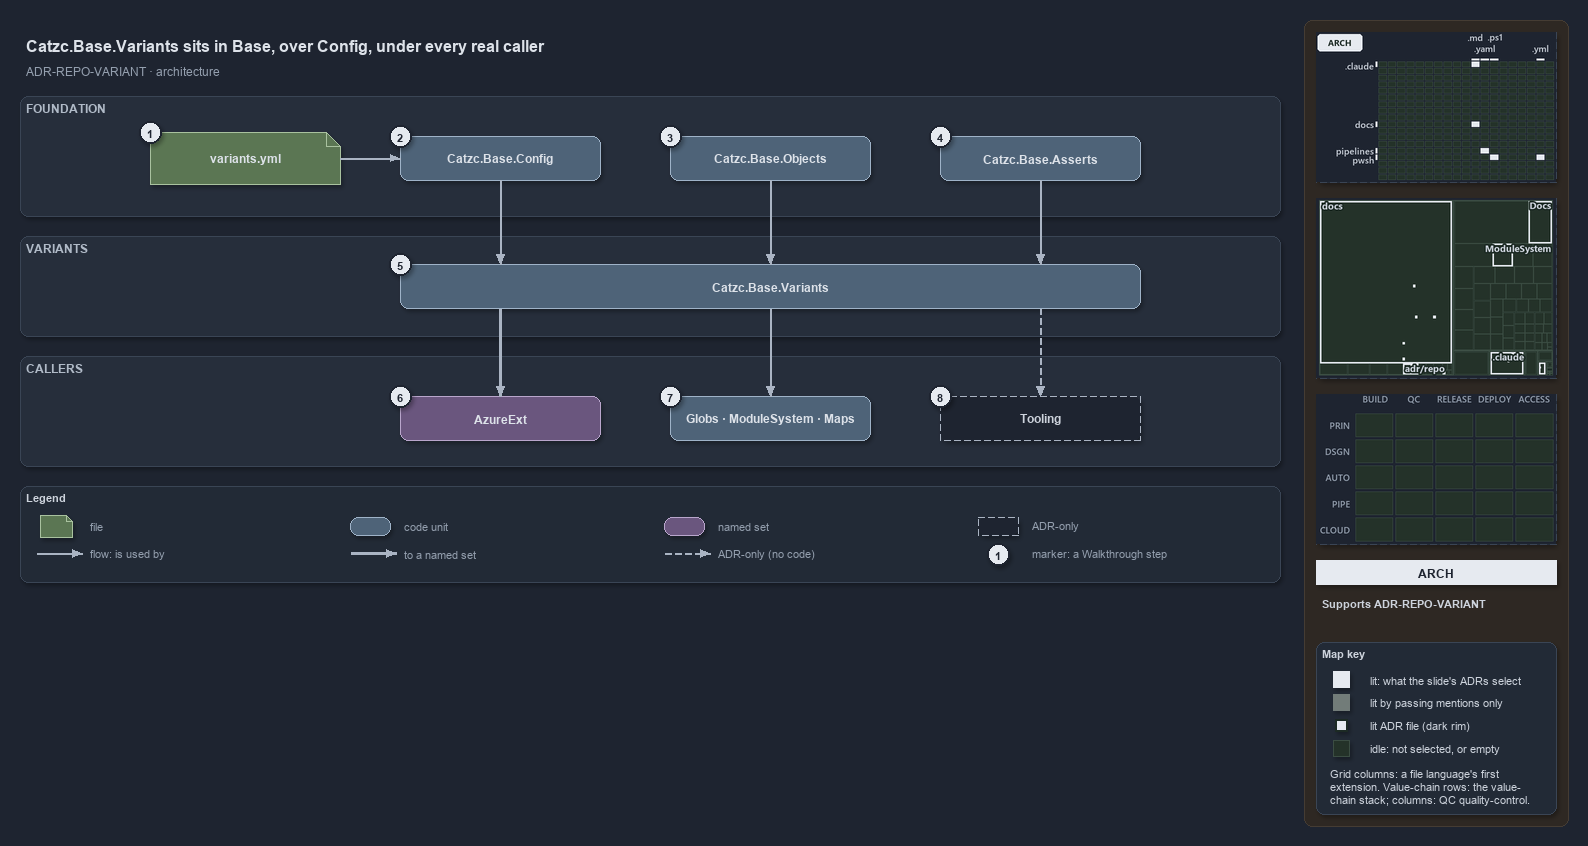

The diagram above was exported from draw.io. Its source (the exported page's mxGraphModel, read from the mxfile embedded in the PNG):
<mxGraphModel dx="1024" dy="768" grid="0" gridSize="10" guides="1" tooltips="1" connect="1" arrows="1" fold="1" page="1" pageScale="1" pageWidth="1572" pageHeight="648" background="#1E2430" math="0" shadow="1">
  <root>
    <mxCell id="0" />
    <mxCell id="1" parent="0" />
    <mxCell id="sidebar-bg" value="" style="rounded=1;arcSize=2;html=1;fillColor=#2E2823;strokeColor=#453C33;shadow=0;" vertex="1" parent="1">
      <mxGeometry x="1304" y="4" width="264" height="806" as="geometry" />
    </mxCell>
    <mxCell id="title" value="Catzc.Base.Variants sits in Base, over Config, under every real caller" style="text;html=1;align=left;verticalAlign=middle;fontSize=16;fontStyle=1;fontColor=#DDE2E9;" vertex="1" parent="1">
      <mxGeometry x="20" y="14" width="1260" height="30" as="geometry" />
    </mxCell>
    <mxCell id="subtitle" value="ADR-REPO-VARIANT &amp;#183; architecture" style="text;html=1;align=left;verticalAlign=middle;fontSize=12;fontColor=#949FAE;" vertex="1" parent="1">
      <mxGeometry x="20" y="44" width="1240" height="20" as="geometry" />
    </mxCell>
    <mxCell id="band-foundation" value="FOUNDATION" style="rounded=1;html=1;arcSize=3;fillColor=#262E3B;strokeColor=#3A4555;verticalAlign=top;align=left;spacingLeft=8;fontStyle=1;fontSize=12;fontColor=#B0BAC7;" vertex="1" parent="1">
      <mxGeometry x="20" y="80" width="1260" height="120" as="geometry" />
    </mxCell>
    <mxCell id="band-variants" value="VARIANTS" style="rounded=1;html=1;arcSize=3;fillColor=#262E3B;strokeColor=#3A4555;verticalAlign=top;align=left;spacingLeft=8;fontStyle=1;fontSize=12;fontColor=#B0BAC7;" vertex="1" parent="1">
      <mxGeometry x="20" y="220" width="1260" height="100" as="geometry" />
    </mxCell>
    <mxCell id="band-callers" value="CALLERS" style="rounded=1;html=1;arcSize=3;fillColor=#262E3B;strokeColor=#3A4555;verticalAlign=top;align=left;spacingLeft=8;fontStyle=1;fontSize=12;fontColor=#B0BAC7;" vertex="1" parent="1">
      <mxGeometry x="20" y="340" width="1260" height="110" as="geometry" />
    </mxCell>
    <mxCell id="g-file" value="&lt;b&gt;variants.yml&lt;/b&gt;" style="shape=note;size=14;whiteSpace=wrap;html=1;fillColor=#5B7653;strokeColor=#A9C29F;fontColor=#DDE2E9;fontSize=12;" vertex="1" parent="1">
      <mxGeometry x="150" y="116" width="190" height="52" as="geometry" />
    </mxCell>
    <mxCell id="g-config" value="&lt;b&gt;Catzc.Base.Config&lt;/b&gt;" style="rounded=1;whiteSpace=wrap;html=1;arcSize=20;fillColor=#4E6378;strokeColor=#9FB3C8;fontColor=#DDE2E9;fontSize=12;" vertex="1" parent="1">
      <mxGeometry x="400" y="120" width="200" height="44" as="geometry" />
    </mxCell>
    <mxCell id="g-objects" value="&lt;b&gt;Catzc.Base.Objects&lt;/b&gt;" style="rounded=1;whiteSpace=wrap;html=1;arcSize=20;fillColor=#4E6378;strokeColor=#9FB3C8;fontColor=#DDE2E9;fontSize=12;" vertex="1" parent="1">
      <mxGeometry x="670" y="120" width="200" height="44" as="geometry" />
    </mxCell>
    <mxCell id="g-asserts" value="&lt;b&gt;Catzc.Base.Asserts&lt;/b&gt;" style="rounded=1;whiteSpace=wrap;html=1;arcSize=20;fillColor=#4E6378;strokeColor=#9FB3C8;fontColor=#DDE2E9;fontSize=12;" vertex="1" parent="1">
      <mxGeometry x="940" y="120" width="200" height="44" as="geometry" />
    </mxCell>
    <mxCell id="g-variants" value="&lt;b&gt;Catzc.Base.Variants&lt;/b&gt;" style="rounded=1;whiteSpace=wrap;html=1;arcSize=20;fillColor=#4E6378;strokeColor=#9FB3C8;fontColor=#DDE2E9;fontSize=12;" vertex="1" parent="1">
      <mxGeometry x="400" y="248" width="740" height="44" as="geometry" />
    </mxCell>
    <mxCell id="g-azureext" value="&lt;b&gt;AzureExt&lt;/b&gt;" style="rounded=1;whiteSpace=wrap;html=1;arcSize=20;fillColor=#6A567E;strokeColor=#B9A6CC;fontColor=#DDE2E9;fontSize=12;" vertex="1" parent="1">
      <mxGeometry x="400" y="380" width="200" height="44" as="geometry" />
    </mxCell>
    <mxCell id="g-base-callers" value="&lt;b&gt;Globs &amp;#183; ModuleSystem &amp;#183; Maps&lt;/b&gt;" style="rounded=1;whiteSpace=wrap;html=1;arcSize=20;fillColor=#4E6378;strokeColor=#9FB3C8;fontColor=#DDE2E9;fontSize=12;" vertex="1" parent="1">
      <mxGeometry x="670" y="380" width="200" height="44" as="geometry" />
    </mxCell>
    <mxCell id="g-tooling" value="&lt;b&gt;Tooling&lt;/b&gt;" style="rounded=1;whiteSpace=wrap;html=1;arcSize=20;fillColor=#1E2430;strokeColor=#AAB4C3;dashed=1;fontColor=#CDD3DC;fontSize=12;" vertex="1" parent="1">
      <mxGeometry x="940" y="380" width="200" height="44" as="geometry" />
    </mxCell>
    <mxCell id="port-variants-top-1" value="" style="text;html=1;strokeColor=none;fillColor=none;" vertex="1" parent="1">
      <mxGeometry x="500" y="248" width="1" height="1" as="geometry" />
    </mxCell>
    <mxCell id="port-variants-bottom-1" value="" style="text;html=1;strokeColor=none;fillColor=none;" vertex="1" parent="1">
      <mxGeometry x="500" y="292" width="1" height="1" as="geometry" />
    </mxCell>
    <mxCell id="port-variants-top-2" value="" style="text;html=1;strokeColor=none;fillColor=none;" vertex="1" parent="1">
      <mxGeometry x="770" y="248" width="1" height="1" as="geometry" />
    </mxCell>
    <mxCell id="port-variants-bottom-2" value="" style="text;html=1;strokeColor=none;fillColor=none;" vertex="1" parent="1">
      <mxGeometry x="770" y="292" width="1" height="1" as="geometry" />
    </mxCell>
    <mxCell id="port-variants-top-3" value="" style="text;html=1;strokeColor=none;fillColor=none;" vertex="1" parent="1">
      <mxGeometry x="1040" y="248" width="1" height="1" as="geometry" />
    </mxCell>
    <mxCell id="port-variants-bottom-3" value="" style="text;html=1;strokeColor=none;fillColor=none;" vertex="1" parent="1">
      <mxGeometry x="1040" y="292" width="1" height="1" as="geometry" />
    </mxCell>
    <mxCell id="e-file-config" value="" style="edgeStyle=orthogonalEdgeStyle;rounded=1;html=1;endArrow=block;strokeColor=#AAB4C3;shadow=0;fontColor=#CDD3DC;" edge="1" parent="1" source="g-file" target="g-config">
      <mxGeometry relative="1" as="geometry" />
    </mxCell>
    <mxCell id="e-config-variants" value="" style="edgeStyle=orthogonalEdgeStyle;rounded=1;html=1;endArrow=block;strokeColor=#AAB4C3;shadow=0;fontColor=#CDD3DC;" edge="1" parent="1" source="g-config" target="port-variants-top-1">
      <mxGeometry relative="1" as="geometry" />
    </mxCell>
    <mxCell id="e-objects-variants" value="" style="edgeStyle=orthogonalEdgeStyle;rounded=1;html=1;endArrow=block;strokeColor=#AAB4C3;shadow=0;fontColor=#CDD3DC;" edge="1" parent="1" source="g-objects" target="port-variants-top-2">
      <mxGeometry relative="1" as="geometry" />
    </mxCell>
    <mxCell id="e-asserts-variants" value="" style="edgeStyle=orthogonalEdgeStyle;rounded=1;html=1;endArrow=block;strokeColor=#AAB4C3;shadow=0;fontColor=#CDD3DC;" edge="1" parent="1" source="g-asserts" target="port-variants-top-3">
      <mxGeometry relative="1" as="geometry" />
    </mxCell>
    <mxCell id="e-variants-azureext" value="" style="edgeStyle=orthogonalEdgeStyle;rounded=1;html=1;endArrow=block;strokeColor=#AAB4C3;strokeWidth=2.5;shadow=0;fontColor=#CDD3DC;" edge="1" parent="1" source="port-variants-bottom-1" target="g-azureext">
      <mxGeometry relative="1" as="geometry" />
    </mxCell>
    <mxCell id="e-variants-base" value="" style="edgeStyle=orthogonalEdgeStyle;rounded=1;html=1;endArrow=block;strokeColor=#AAB4C3;shadow=0;fontColor=#CDD3DC;" edge="1" parent="1" source="port-variants-bottom-2" target="g-base-callers">
      <mxGeometry relative="1" as="geometry" />
    </mxCell>
    <mxCell id="e-variants-tooling" value="" style="edgeStyle=orthogonalEdgeStyle;rounded=1;html=1;endArrow=block;strokeColor=#AAB4C3;dashed=1;shadow=0;fontColor=#CDD3DC;" edge="1" parent="1" source="port-variants-bottom-3" target="g-tooling">
      <mxGeometry relative="1" as="geometry" />
    </mxCell>
    <mxCell id="mark-1" value="1" style="ellipse;html=1;fillColor=#E6EAF0;strokeColor=#1E2430;strokeWidth=2;fontColor=#1E2430;fontStyle=1;fontSize=11;" vertex="1" parent="1">
      <mxGeometry x="139" y="105" width="22" height="22" as="geometry" />
    </mxCell>
    <mxCell id="mark-2" value="2" style="ellipse;html=1;fillColor=#E6EAF0;strokeColor=#1E2430;strokeWidth=2;fontColor=#1E2430;fontStyle=1;fontSize=11;" vertex="1" parent="1">
      <mxGeometry x="389" y="109" width="22" height="22" as="geometry" />
    </mxCell>
    <mxCell id="mark-3" value="3" style="ellipse;html=1;fillColor=#E6EAF0;strokeColor=#1E2430;strokeWidth=2;fontColor=#1E2430;fontStyle=1;fontSize=11;" vertex="1" parent="1">
      <mxGeometry x="659" y="109" width="22" height="22" as="geometry" />
    </mxCell>
    <mxCell id="mark-4" value="4" style="ellipse;html=1;fillColor=#E6EAF0;strokeColor=#1E2430;strokeWidth=2;fontColor=#1E2430;fontStyle=1;fontSize=11;" vertex="1" parent="1">
      <mxGeometry x="929" y="109" width="22" height="22" as="geometry" />
    </mxCell>
    <mxCell id="mark-5" value="5" style="ellipse;html=1;fillColor=#E6EAF0;strokeColor=#1E2430;strokeWidth=2;fontColor=#1E2430;fontStyle=1;fontSize=11;" vertex="1" parent="1">
      <mxGeometry x="389" y="237" width="22" height="22" as="geometry" />
    </mxCell>
    <mxCell id="mark-6" value="6" style="ellipse;html=1;fillColor=#E6EAF0;strokeColor=#1E2430;strokeWidth=2;fontColor=#1E2430;fontStyle=1;fontSize=11;" vertex="1" parent="1">
      <mxGeometry x="389" y="369" width="22" height="22" as="geometry" />
    </mxCell>
    <mxCell id="mark-7" value="7" style="ellipse;html=1;fillColor=#E6EAF0;strokeColor=#1E2430;strokeWidth=2;fontColor=#1E2430;fontStyle=1;fontSize=11;" vertex="1" parent="1">
      <mxGeometry x="659" y="369" width="22" height="22" as="geometry" />
    </mxCell>
    <mxCell id="mark-8" value="8" style="ellipse;html=1;fillColor=#E6EAF0;strokeColor=#1E2430;strokeWidth=2;fontColor=#1E2430;fontStyle=1;fontSize=11;" vertex="1" parent="1">
      <mxGeometry x="929" y="369" width="22" height="22" as="geometry" />
    </mxCell>
    <mxCell id="legend" value="&lt;b&gt;Legend&lt;/b&gt;" style="rounded=1;whiteSpace=wrap;html=1;arcSize=6;fillColor=#222A36;strokeColor=#3A4555;align=left;verticalAlign=top;spacing=8;fontSize=11;fontColor=#CDD3DC;" vertex="1" parent="1">
      <mxGeometry x="20" y="470" width="1260" height="96" as="geometry" />
    </mxCell>
    <mxCell id="lg-0" value="" style="shape=note;size=6;html=1;fillColor=#5B7653;strokeColor=#A9C29F;" vertex="1" parent="1">
      <mxGeometry x="40" y="499" width="32" height="22" as="geometry" />
    </mxCell>
    <mxCell id="lg-0-t" value="file" style="text;html=1;align=left;verticalAlign=middle;fontSize=11;fontColor=#949FAE;" vertex="1" parent="1">
      <mxGeometry x="84" y="499" width="260" height="20" as="geometry" />
    </mxCell>
    <mxCell id="lg-1" value="" style="rounded=1;html=1;arcSize=20;fillColor=#4E6378;strokeColor=#9FB3C8;" vertex="1" parent="1">
      <mxGeometry x="350" y="501" width="40" height="18" as="geometry" />
    </mxCell>
    <mxCell id="lg-1-t" value="code unit" style="text;html=1;align=left;verticalAlign=middle;fontSize=11;fontColor=#949FAE;" vertex="1" parent="1">
      <mxGeometry x="398" y="499" width="260" height="20" as="geometry" />
    </mxCell>
    <mxCell id="lg-2" value="" style="rounded=1;html=1;arcSize=20;fillColor=#6A567E;strokeColor=#B9A6CC;" vertex="1" parent="1">
      <mxGeometry x="664" y="501" width="40" height="18" as="geometry" />
    </mxCell>
    <mxCell id="lg-2-t" value="named set" style="text;html=1;align=left;verticalAlign=middle;fontSize=11;fontColor=#949FAE;" vertex="1" parent="1">
      <mxGeometry x="712" y="499" width="260" height="20" as="geometry" />
    </mxCell>
    <mxCell id="lg-3" value="" style="rounded=1;html=1;arcSize=20;fillColor=#1E2430;strokeColor=#AAB4C3;dashed=1;" vertex="1" parent="1">
      <mxGeometry x="978" y="501" width="40" height="18" as="geometry" />
    </mxCell>
    <mxCell id="lg-3-t" value="ADR-only" style="text;html=1;align=left;verticalAlign=middle;fontSize=11;fontColor=#949FAE;" vertex="1" parent="1">
      <mxGeometry x="1026" y="499" width="260" height="20" as="geometry" />
    </mxCell>
    <mxCell id="lg-4-a" value="" style="text;html=1;strokeColor=none;fillColor=none;" vertex="1" parent="1">
      <mxGeometry x="36" y="537" width="1" height="1" as="geometry" />
    </mxCell>
    <mxCell id="lg-4-b" value="" style="text;html=1;strokeColor=none;fillColor=none;" vertex="1" parent="1">
      <mxGeometry x="82" y="537" width="1" height="1" as="geometry" />
    </mxCell>
    <mxCell id="lg-4" value="" style="edgeStyle=orthogonalEdgeStyle;rounded=1;html=1;endArrow=block;strokeColor=#AAB4C3;shadow=0;fontColor=#CDD3DC;" edge="1" parent="1" source="lg-4-a" target="lg-4-b">
      <mxGeometry relative="1" as="geometry" />
    </mxCell>
    <mxCell id="lg-4-t" value="flow: is used by" style="text;html=1;align=left;verticalAlign=middle;fontSize=11;fontColor=#949FAE;" vertex="1" parent="1">
      <mxGeometry x="84" y="527" width="260" height="20" as="geometry" />
    </mxCell>
    <mxCell id="lg-5-a" value="" style="text;html=1;strokeColor=none;fillColor=none;" vertex="1" parent="1">
      <mxGeometry x="350" y="537" width="1" height="1" as="geometry" />
    </mxCell>
    <mxCell id="lg-5-b" value="" style="text;html=1;strokeColor=none;fillColor=none;" vertex="1" parent="1">
      <mxGeometry x="396" y="537" width="1" height="1" as="geometry" />
    </mxCell>
    <mxCell id="lg-5" value="" style="edgeStyle=orthogonalEdgeStyle;rounded=1;html=1;endArrow=block;strokeColor=#AAB4C3;strokeWidth=2.5;shadow=0;fontColor=#CDD3DC;" edge="1" parent="1" source="lg-5-a" target="lg-5-b">
      <mxGeometry relative="1" as="geometry" />
    </mxCell>
    <mxCell id="lg-5-t" value="to a named set" style="text;html=1;align=left;verticalAlign=middle;fontSize=11;fontColor=#949FAE;" vertex="1" parent="1">
      <mxGeometry x="398" y="527" width="260" height="20" as="geometry" />
    </mxCell>
    <mxCell id="lg-6-a" value="" style="text;html=1;strokeColor=none;fillColor=none;" vertex="1" parent="1">
      <mxGeometry x="664" y="537" width="1" height="1" as="geometry" />
    </mxCell>
    <mxCell id="lg-6-b" value="" style="text;html=1;strokeColor=none;fillColor=none;" vertex="1" parent="1">
      <mxGeometry x="710" y="537" width="1" height="1" as="geometry" />
    </mxCell>
    <mxCell id="lg-6" value="" style="edgeStyle=orthogonalEdgeStyle;rounded=1;html=1;endArrow=block;strokeColor=#AAB4C3;dashed=1;shadow=0;fontColor=#CDD3DC;" edge="1" parent="1" source="lg-6-a" target="lg-6-b">
      <mxGeometry relative="1" as="geometry" />
    </mxCell>
    <mxCell id="lg-6-t" value="ADR-only (no code)" style="text;html=1;align=left;verticalAlign=middle;fontSize=11;fontColor=#949FAE;" vertex="1" parent="1">
      <mxGeometry x="712" y="527" width="260" height="20" as="geometry" />
    </mxCell>
    <mxCell id="lg-7" value="1" style="ellipse;html=1;fillColor=#E6EAF0;strokeColor=#1E2430;strokeWidth=2;fontColor=#1E2430;fontStyle=1;fontSize=11;" vertex="1" parent="1">
      <mxGeometry x="987" y="527" width="22" height="22" as="geometry" />
    </mxCell>
    <mxCell id="lg-7-t" value="marker: a Walkthrough step" style="text;html=1;align=left;verticalAlign=middle;fontSize=11;fontColor=#949FAE;" vertex="1" parent="1">
      <mxGeometry x="1026" y="527" width="260" height="20" as="geometry" />
    </mxCell>
    <mxCell id="minimap-grid" value="" style="shape=image;imageAspect=0;rounded=1;arcSize=4;whiteSpace=wrap;html=1;fillColor=#262E3B;strokeColor=#3A4555;dashed=1;fontColor=#949FAE;fontSize=11;image=data:image/png,(base64 omitted: 10700 chars);" vertex="1" parent="1">
      <mxGeometry x="1316" y="16" width="240" height="150" as="geometry" />
    </mxCell>
    <mxCell id="minimap-tree" value="" style="shape=image;imageAspect=0;rounded=1;arcSize=4;whiteSpace=wrap;html=1;fillColor=#262E3B;strokeColor=#3A4555;dashed=1;fontColor=#949FAE;fontSize=11;image=data:image/png,(base64 omitted: 15952 chars);" vertex="1" parent="1">
      <mxGeometry x="1316" y="182" width="240" height="180" as="geometry" />
    </mxCell>
    <mxCell id="minimap-chain" value="" style="shape=image;imageAspect=0;rounded=1;arcSize=4;whiteSpace=wrap;html=1;fillColor=#262E3B;strokeColor=#3A4555;dashed=1;fontColor=#949FAE;fontSize=11;image=data:image/png,(base64 omitted: 11912 chars);" vertex="1" parent="1">
      <mxGeometry x="1316" y="378" width="240" height="150" as="geometry" />
    </mxCell>
    <mxCell id="lens-badge" value="ARCH" style="rounded=0;whiteSpace=wrap;html=1;align=center;verticalAlign=middle;fontSize=12;fontStyle=1;fontColor=#1E2430;fillColor=#E6EAF0;strokeColor=none;" vertex="1" parent="1">
      <mxGeometry x="1316" y="544" width="240" height="24" as="geometry" />
    </mxCell>
    <mxCell id="supports" value="&lt;b&gt;Supports&lt;/b&gt; ADR-REPO-VARIANT" style="text;html=1;whiteSpace=wrap;align=left;verticalAlign=top;fontSize=11;fontColor=#CDD3DC;" vertex="1" parent="1">
      <mxGeometry x="1316" y="576" width="240" height="38" as="geometry" />
    </mxCell>
    <mxCell id="mapkey" value="&lt;b&gt;Map key&lt;/b&gt;" style="rounded=1;arcSize=6;whiteSpace=wrap;html=1;align=left;verticalAlign=top;fontSize=11;fontColor=#CDD3DC;fillColor=#222A36;strokeColor=#3A4555;spacingLeft=8;spacingTop=2;" vertex="1" parent="1">
      <mxGeometry x="1316" y="626" width="240" height="172" as="geometry" />
    </mxCell>
    <mxCell id="mapkey-lit" value="" style="rounded=0;html=1;fillColor=#E6EAF0;strokeColor=#E6EAF0;" vertex="1" parent="1">
      <mxGeometry x="1333.0" y="655.0" width="16" height="16" as="geometry" />
    </mxCell>
    <mxCell id="mapkey-lit-text" value="lit: what the slide's ADRs select" style="text;html=1;align=left;verticalAlign=middle;fontSize=11;fontColor=#CDD3DC;" vertex="1" parent="1">
      <mxGeometry x="1364" y="653" width="184" height="20" as="geometry" />
    </mxCell>
    <mxCell id="mapkey-touched" value="" style="rounded=0;html=1;fillColor=#727C79;strokeColor=#727C79;" vertex="1" parent="1">
      <mxGeometry x="1333.0" y="678.0" width="16" height="16" as="geometry" />
    </mxCell>
    <mxCell id="mapkey-touched-text" value="lit by passing mentions only" style="text;html=1;align=left;verticalAlign=middle;fontSize=11;fontColor=#CDD3DC;" vertex="1" parent="1">
      <mxGeometry x="1364" y="676" width="184" height="20" as="geometry" />
    </mxCell>
    <mxCell id="mapkey-adr" value="" style="rounded=0;html=1;fillColor=#E6EAF0;strokeColor=#1C2A24;strokeWidth=2;" vertex="1" parent="1">
      <mxGeometry x="1335.0" y="703.0" width="12" height="12" as="geometry" />
    </mxCell>
    <mxCell id="mapkey-adr-text" value="lit ADR file (dark rim)" style="text;html=1;align=left;verticalAlign=middle;fontSize=11;fontColor=#CDD3DC;" vertex="1" parent="1">
      <mxGeometry x="1364" y="699" width="184" height="20" as="geometry" />
    </mxCell>
    <mxCell id="mapkey-idle" value="" style="rounded=0;html=1;fillColor=#243229;strokeColor=#3B4D43;" vertex="1" parent="1">
      <mxGeometry x="1333.0" y="724.0" width="16" height="16" as="geometry" />
    </mxCell>
    <mxCell id="mapkey-idle-text" value="idle: not selected, or empty" style="text;html=1;align=left;verticalAlign=middle;fontSize=11;fontColor=#CDD3DC;" vertex="1" parent="1">
      <mxGeometry x="1364" y="722" width="184" height="20" as="geometry" />
    </mxCell>
    <mxCell id="mapkey-codes" value="Grid columns: a file language's first&lt;br&gt;extension. Value-chain rows: the value-&lt;br&gt;chain stack; columns: QC quality-control." style="text;html=1;align=left;verticalAlign=top;whiteSpace=wrap;fontSize=11;fontColor=#CDD3DC;" vertex="1" parent="1">
      <mxGeometry x="1324" y="746" width="224" height="46" as="geometry" />
    </mxCell>
  </root>
</mxGraphModel>